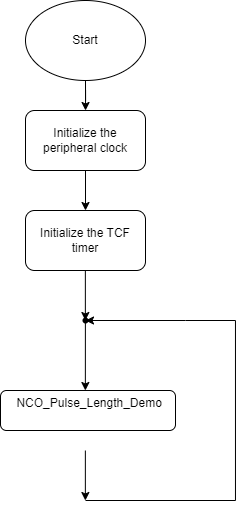

The diagram above was exported from draw.io. Its source (the exported page's mxGraphModel, read from the mxfile embedded in the PNG):
<mxGraphModel dx="989" dy="606" grid="1" gridSize="10" guides="1" tooltips="1" connect="1" arrows="1" fold="1" page="1" pageScale="1" pageWidth="827" pageHeight="1169" math="0" shadow="0">
  <root>
    <mxCell id="WIyWlLk6GJQsqaUBKTNV-0" />
    <mxCell id="WIyWlLk6GJQsqaUBKTNV-1" parent="WIyWlLk6GJQsqaUBKTNV-0" />
    <mxCell id="AUYf41w0NdS-sFng93zX-2" value="" style="edgeStyle=orthogonalEdgeStyle;rounded=0;orthogonalLoop=1;jettySize=auto;html=1;" edge="1" parent="WIyWlLk6GJQsqaUBKTNV-1" source="AUYf41w0NdS-sFng93zX-0" target="AUYf41w0NdS-sFng93zX-1">
      <mxGeometry relative="1" as="geometry" />
    </mxCell>
    <mxCell id="AUYf41w0NdS-sFng93zX-0" value="Start" style="ellipse;whiteSpace=wrap;html=1;" vertex="1" parent="WIyWlLk6GJQsqaUBKTNV-1">
      <mxGeometry x="350" y="240" width="120" height="80" as="geometry" />
    </mxCell>
    <mxCell id="AUYf41w0NdS-sFng93zX-4" value="" style="edgeStyle=orthogonalEdgeStyle;rounded=0;orthogonalLoop=1;jettySize=auto;html=1;" edge="1" parent="WIyWlLk6GJQsqaUBKTNV-1" source="AUYf41w0NdS-sFng93zX-1" target="AUYf41w0NdS-sFng93zX-3">
      <mxGeometry relative="1" as="geometry" />
    </mxCell>
    <mxCell id="AUYf41w0NdS-sFng93zX-1" value="Initialize the peripheral clock" style="rounded=1;whiteSpace=wrap;html=1;" vertex="1" parent="WIyWlLk6GJQsqaUBKTNV-1">
      <mxGeometry x="350" y="350" width="120" height="60" as="geometry" />
    </mxCell>
    <mxCell id="AUYf41w0NdS-sFng93zX-3" value="Initialize the TCF timer" style="rounded=1;whiteSpace=wrap;html=1;" vertex="1" parent="WIyWlLk6GJQsqaUBKTNV-1">
      <mxGeometry x="350" y="450" width="120" height="60" as="geometry" />
    </mxCell>
    <mxCell id="AUYf41w0NdS-sFng93zX-5" value="&lt;div&gt;&amp;nbsp;NCO_Pulse_Length_Demo&lt;/div&gt;&lt;div&gt;&lt;br&gt;&lt;/div&gt;" style="rounded=1;whiteSpace=wrap;html=1;" vertex="1" parent="WIyWlLk6GJQsqaUBKTNV-1">
      <mxGeometry x="325" y="630" width="175" height="40" as="geometry" />
    </mxCell>
    <mxCell id="AUYf41w0NdS-sFng93zX-7" value="" style="endArrow=classic;html=1;rounded=0;" edge="1" parent="WIyWlLk6GJQsqaUBKTNV-1">
      <mxGeometry width="50" height="50" relative="1" as="geometry">
        <mxPoint x="409.86" y="510" as="sourcePoint" />
        <mxPoint x="409.86" y="560" as="targetPoint" />
      </mxGeometry>
    </mxCell>
    <mxCell id="AUYf41w0NdS-sFng93zX-8" value="" style="endArrow=classic;html=1;rounded=0;entryX=0.441;entryY=0.667;entryDx=0;entryDy=0;entryPerimeter=0;" edge="1" parent="WIyWlLk6GJQsqaUBKTNV-1">
      <mxGeometry width="50" height="50" relative="1" as="geometry">
        <mxPoint x="409.89" y="559.98" as="sourcePoint" />
        <mxPoint x="409.86" y="630" as="targetPoint" />
      </mxGeometry>
    </mxCell>
    <mxCell id="AUYf41w0NdS-sFng93zX-9" value="" style="endArrow=classic;html=1;rounded=0;" edge="1" parent="WIyWlLk6GJQsqaUBKTNV-1">
      <mxGeometry width="50" height="50" relative="1" as="geometry">
        <mxPoint x="409.86" y="690" as="sourcePoint" />
        <mxPoint x="409.86" y="740" as="targetPoint" />
      </mxGeometry>
    </mxCell>
    <mxCell id="AUYf41w0NdS-sFng93zX-10" value="" style="endArrow=classic;html=1;rounded=0;edgeStyle=orthogonalEdgeStyle;" edge="1" parent="WIyWlLk6GJQsqaUBKTNV-1" source="AUYf41w0NdS-sFng93zX-11">
      <mxGeometry width="50" height="50" relative="1" as="geometry">
        <mxPoint x="410" y="740" as="sourcePoint" />
        <mxPoint x="410" y="560" as="targetPoint" />
        <Array as="points" />
      </mxGeometry>
    </mxCell>
    <mxCell id="AUYf41w0NdS-sFng93zX-12" value="" style="endArrow=classic;html=1;rounded=0;edgeStyle=orthogonalEdgeStyle;" edge="1" parent="WIyWlLk6GJQsqaUBKTNV-1" target="AUYf41w0NdS-sFng93zX-11">
      <mxGeometry width="50" height="50" relative="1" as="geometry">
        <mxPoint x="410" y="740" as="sourcePoint" />
        <mxPoint x="410" y="560" as="targetPoint" />
        <Array as="points">
          <mxPoint x="560" y="740" />
          <mxPoint x="560" y="560" />
          <mxPoint x="510" y="560" />
        </Array>
      </mxGeometry>
    </mxCell>
    <mxCell id="AUYf41w0NdS-sFng93zX-11" value="" style="shape=waypoint;sketch=0;fillStyle=solid;size=6;pointerEvents=1;points=[];fillColor=none;resizable=0;rotatable=0;perimeter=centerPerimeter;snapToPoint=1;" vertex="1" parent="WIyWlLk6GJQsqaUBKTNV-1">
      <mxGeometry x="400" y="550" width="20" height="20" as="geometry" />
    </mxCell>
  </root>
</mxGraphModel>